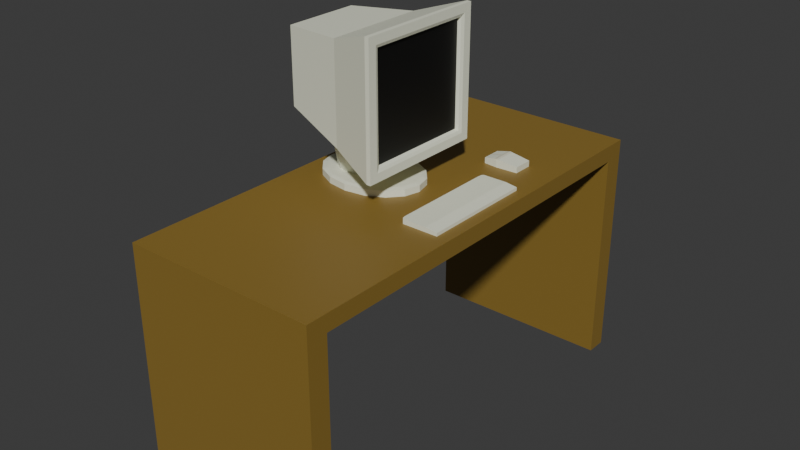 # Source: Computer_and_Desk.blend  (saved by Blender 4.5.90; exported with 4.5.12 LTS)
import bpy
from mathutils import Matrix  # noqa: F401  (used for matrix-valued properties, if any)

bpy.ops.wm.read_factory_settings(use_empty=True)
scene = bpy.context.scene
scene.name = 'Scene'

# ---- collections
col_collection = bpy.data.collections.new('Collection'); scene.collection.children.link(col_collection)

# ---- images (referenced by path relative to the original .blend; pixels are not part of the script)
import os
ASSET_DIR = os.environ.get("B2B_ASSET_DIR", "")  # directory of the original .blend (textures are referenced by path, not embedded)
HERE = os.path.dirname(os.path.abspath(__file__))  # packed textures are extracted next to this script under _unpacked/

def load_image(name, relpath, width, height, colorspace="sRGB"):
    """Load a texture the original file referenced (path relative to the .blend, or extracted next to this script)."""
    p = next((c for c in (os.path.join(HERE, relpath), os.path.join(ASSET_DIR, relpath)) if relpath and os.path.exists(c)), "")
    if p:
        img = bpy.data.images.load(p, check_existing=True)
        img.name = name
    else:  # same state as the original file: an image datablock whose file is absent (Cycles renders it pink)
        img = bpy.data.images.new(name, width, height)
        img.source = "FILE"
        img.filepath = "//" + (relpath or name)
    img.colorspace_settings.name = colorspace
    return img
img_keyboard_sprite = load_image('Keyboard Sprite', '_unpacked/Keyboard_Sprite.5a782c43.png', 128, 128, 'sRGB')
img_desk = load_image('Desk', '_unpacked/Desk.72135a0f.png', 128, 128, 'sRGB')

# ---- materials (node trees are filled in below, after node groups)
mat_material_003 = bpy.data.materials.new('Material.003')
mat_material_004 = bpy.data.materials.new('Material.004')
mat_material_005 = bpy.data.materials.new('Material.005')
mat_material_002 = bpy.data.materials.new('Material.002')
mat_material_001 = bpy.data.materials.new('Material.001')
mat_material_006 = bpy.data.materials.new('Material.006')
mat_material_007 = bpy.data.materials.new('Material.007')

# ---- material node trees
mat_material_003.use_nodes = True; mat_material_003.node_tree.nodes.clear()
_N = mat_material_003.node_tree.nodes; _L = mat_material_003.node_tree.links
n0 = _N.new('ShaderNodeBsdfPrincipled'); n0.name = 'Principled BSDF'; n0.location = (-200, 100)
n1 = _N.new('ShaderNodeOutputMaterial'); n1.name = 'Material Output'; n1.location = (200, 100)
n2 = _N.new('ShaderNodeTexImage'); n2.name = 'Image Texture'; n2.location = (-490, 80)
n2.image = img_keyboard_sprite
n2.interpolation = 'Closest'
_L.new(n0.outputs[0], n1.inputs[0])
_L.new(n2.outputs[0], n0.inputs[0])
n1.is_active_output = True
mat_material_004.use_nodes = True; mat_material_004.node_tree.nodes.clear()
_N = mat_material_004.node_tree.nodes; _L = mat_material_004.node_tree.links
n0 = _N.new('ShaderNodeBsdfPrincipled'); n0.name = 'Principled BSDF'; n0.location = (-200, 100)
n0.inputs[0].default_value = (0.002448, 0.002448, 0.002448, 1.0)
n1 = _N.new('ShaderNodeOutputMaterial'); n1.name = 'Material Output'; n1.location = (200, 100)
_L.new(n0.outputs[0], n1.inputs[0])
n1.is_active_output = True
mat_material_005.use_nodes = True; mat_material_005.node_tree.nodes.clear()
_N = mat_material_005.node_tree.nodes; _L = mat_material_005.node_tree.links
n0 = _N.new('ShaderNodeBsdfPrincipled'); n0.name = 'Principled BSDF'; n0.location = (-200, 100)
n1 = _N.new('ShaderNodeOutputMaterial'); n1.name = 'Material Output'; n1.location = (200, 100)
n2 = _N.new('ShaderNodeTexImage'); n2.name = 'Image Texture'; n2.location = (-490, 80)
n2.image = img_keyboard_sprite
_L.new(n0.outputs[0], n1.inputs[0])
_L.new(n2.outputs[0], n0.inputs[0])
n1.is_active_output = True
mat_material_002.use_nodes = True; mat_material_002.node_tree.nodes.clear()
_N = mat_material_002.node_tree.nodes; _L = mat_material_002.node_tree.links
n0 = _N.new('ShaderNodeBsdfPrincipled'); n0.name = 'Principled BSDF'; n0.location = (-200, 100)
n1 = _N.new('ShaderNodeOutputMaterial'); n1.name = 'Material Output'; n1.location = (200, 100)
n2 = _N.new('ShaderNodeTexImage'); n2.name = 'Image Texture'; n2.location = (-490, 80)
n2.image = img_keyboard_sprite
n2.interpolation = 'Closest'
_L.new(n0.outputs[0], n1.inputs[0])
_L.new(n2.outputs[0], n0.inputs[0])
n1.is_active_output = True
mat_material_001.use_nodes = True; mat_material_001.node_tree.nodes.clear()
_N = mat_material_001.node_tree.nodes; _L = mat_material_001.node_tree.links
n0 = _N.new('ShaderNodeOutputMaterial'); n0.name = 'Material Output'; n0.location = (200, 100)
n1 = _N.new('ShaderNodeBsdfPrincipled'); n1.name = 'Principled BSDF'; n1.location = (-200, 100)
n2 = _N.new('ShaderNodeTexImage'); n2.name = 'Image Texture'; n2.location = (-490, 80)
n2.image = img_keyboard_sprite
n2.interpolation = 'Closest'
_L.new(n1.outputs[0], n0.inputs[0])
_L.new(n2.outputs[0], n1.inputs[0])
n0.is_active_output = True
mat_material_006.use_nodes = True; mat_material_006.node_tree.nodes.clear()
_N = mat_material_006.node_tree.nodes; _L = mat_material_006.node_tree.links
n0 = _N.new('ShaderNodeBsdfPrincipled'); n0.name = 'Principled BSDF'; n0.location = (-200, 100)
n1 = _N.new('ShaderNodeOutputMaterial'); n1.name = 'Material Output'; n1.location = (200, 100)
n2 = _N.new('ShaderNodeTexImage'); n2.name = 'Image Texture'; n2.location = (-490, 80)
n2.image = img_keyboard_sprite
_L.new(n0.outputs[0], n1.inputs[0])
_L.new(n2.outputs[0], n0.inputs[0])
n1.is_active_output = True
mat_material_007.use_nodes = True; mat_material_007.node_tree.nodes.clear()
_N = mat_material_007.node_tree.nodes; _L = mat_material_007.node_tree.links
n0 = _N.new('ShaderNodeBsdfPrincipled'); n0.name = 'Principled BSDF'; n0.location = (-200, 100)
n1 = _N.new('ShaderNodeOutputMaterial'); n1.name = 'Material Output'; n1.location = (200, 100)
n2 = _N.new('ShaderNodeTexImage'); n2.name = 'Image Texture'; n2.location = (-490, 80)
n2.image = img_desk
_L.new(n0.outputs[0], n1.inputs[0])
_L.new(n2.outputs[0], n0.inputs[0])
n1.is_active_output = True

# ---- world
world_world = bpy.data.worlds.new('World'); scene.world = world_world
world_world.use_nodes = True; world_world.node_tree.nodes.clear()
_N = world_world.node_tree.nodes; _L = world_world.node_tree.links
n0 = _N.new('ShaderNodeOutputWorld'); n0.name = 'World Output'; n0.location = (200, 100)
n1 = _N.new('ShaderNodeBackground'); n1.name = 'Background'; n1.location = (-200, 100)
n1.inputs[0].default_value = (0.05088, 0.05088, 0.05088, 1.0)
_L.new(n1.outputs[0], n0.inputs[0])
n0.is_active_output = True
world_world.color = (0.05088, 0.05088, 0.05088)
world_world.sun_shadow_jitter_overblur = 0.0

# ---- meshes
me_cube_002 = bpy.data.meshes.new('Cube.002')
me_cube_002.from_pydata([(-0.8712, -0.5839, -0.458), (-0.8712, -0.5839, 0.7098), (-0.8712, 0.5839, -0.458), (-0.8712, 0.5839, 0.7098), (1.0, -0.8027, -0.8027), (1.0, -0.8027, 0.8027), (1.0, 0.8027, -0.8027), (1.0, 0.8027, 0.8027), (0.1957, 0.77, -0.77), (0.1957, 0.77, 0.77), (0.1957, -0.77, -0.77), (0.1957, -0.77, 0.77), (1.0, 1.0, 1.0), (1.0, 1.0, -1.0), (1.0, -1.0, -1.0), (1.0, -1.0, 1.0), (1.073, 1.0, 1.0), (1.073, 1.0, -1.0), (1.073, -1.0, -1.0), (1.073, -1.0, 1.0), (1.073, 0.8701, 0.8701), (1.006, 0.8027, 0.8027), (1.053, 0.8224, 0.8224), (1.006, 0.8027, -0.8027), (1.073, 0.8701, -0.8701), (1.053, 0.8224, -0.8224), (1.006, -0.8027, -0.8027), (1.073, -0.8701, -0.8701), (1.053, -0.8224, -0.8224), (1.073, -0.8701, 0.8701), (1.006, -0.8027, 0.8027), (1.053, -0.8224, 0.8224)], [], [(0, 1, 3, 2), (8, 9, 12, 13), (6, 7, 5, 4), (10, 11, 1, 0), (8, 13, 14, 10), (9, 3, 1, 11), (12, 9, 11, 15), (2, 8, 10, 0), (14, 15, 11, 10), (2, 3, 9, 8), (13, 12, 16, 17), (12, 15, 19, 16), (15, 14, 18, 19), (14, 13, 17, 18), (21, 23, 25, 22), (22, 25, 24, 20), (27, 24, 25, 28), (28, 25, 23, 26), (20, 29, 31, 22), (22, 31, 30, 21), (29, 27, 28, 31), (31, 28, 26, 30), (7, 6, 23, 21), (20, 24, 17, 16), (5, 7, 21, 30), (29, 20, 16, 19), (24, 27, 18, 17), (6, 4, 26, 23), (4, 5, 30, 26), (27, 29, 19, 18)])
me_cube_002.polygons.foreach_set('material_index', [0, 0, 1, 0, 0, 0, 0, 0, 0, 0, 0, 0, 0, 0, 0, 0, 0, 0, 0, 0, 0, 0, 0, 0, 0, 0, 0, 0, 0, 0])
_uv = me_cube_002.uv_layers.new(name='UVMap')
_uv.uv.foreach_set('vector', [0.7452, 0.01653, 0.8602, 0.01653, 0.8602, 0.1315, 0.7452, 0.1315, 0.7452, 0.1959, 0.8602, 0.1959, 0.8602, 0.2465, 0.7452, 0.2465, 0.7546, 0.2559, 0.8508, 0.2559, 0.8508, 0.3521, 0.7546, 0.3521, 0.7452, 0.4122, 0.8602, 0.4122, 0.8602, 0.4765, 0.7452, 0.4765, 0.6946, 0.2465, 0.7452, 0.2465, 0.7452, 0.3615, 0.6946, 0.3615, 0.9108, 0.2465, 0.9752, 0.2465, 0.9752, 0.3615, 0.9108, 0.3615, 0.8602, 0.2465, 0.9108, 0.2465, 0.9108, 0.3615, 0.8602, 0.3615, 0.6302, 0.2465, 0.6946, 0.2465, 0.6946, 0.3615, 0.6302, 0.3615, 0.7452, 0.3615, 0.8602, 0.3615, 0.8602, 0.4122, 0.7452, 0.4122, 0.7452, 0.1315, 0.8602, 0.1315, 0.8602, 0.1959, 0.7452, 0.1959, 0.7452, 0.2465, 0.8602, 0.2465, 0.8602, 0.2465, 0.7452, 0.2465, 0.8602, 0.2465, 0.8602, 0.3615, 0.8602, 0.3615, 0.8602, 0.2465, 0.8602, 0.3615, 0.7452, 0.3615, 0.7452, 0.3615, 0.8602, 0.3615, 0.7452, 0.3615, 0.7452, 0.2465, 0.7452, 0.2465, 0.7452, 0.3615, 0.8508, 0.2559, 0.7546, 0.2559, 0.7546, 0.2559, 0.8508, 0.2559, 0.8508, 0.2559, 0.7546, 0.2559, 0.7514, 0.2527, 0.854, 0.2527, 0.7514, 0.3554, 0.7514, 0.2527, 0.7546, 0.2559, 0.7546, 0.3521, 0.7546, 0.3521, 0.7546, 0.2559, 0.7546, 0.2559, 0.7546, 0.3521, 0.854, 0.2527, 0.854, 0.3554, 0.8508, 0.3521, 0.8508, 0.2559, 0.8508, 0.2559, 0.8508, 0.3521, 0.8508, 0.3521, 0.8508, 0.2559, 0.854, 0.3554, 0.7514, 0.3554, 0.7546, 0.3521, 0.8508, 0.3521, 0.8508, 0.3521, 0.7546, 0.3521, 0.7546, 0.3521, 0.8508, 0.3521, 0.8508, 0.2559, 0.7546, 0.2559, 0.7546, 0.2559, 0.8508, 0.2559, 0.854, 0.2527, 0.7514, 0.2527, 0.7452, 0.2465, 0.8602, 0.2465, 0.8508, 0.3521, 0.8508, 0.2559, 0.8508, 0.2559, 0.8508, 0.3521, 0.854, 0.3554, 0.854, 0.2527, 0.8602, 0.2465, 0.8602, 0.3615, 0.7514, 0.2527, 0.7514, 0.3554, 0.7452, 0.3615, 0.7452, 0.2465, 0.7546, 0.2559, 0.7546, 0.3521, 0.7546, 0.3521, 0.7546, 0.2559, 0.7546, 0.3521, 0.8508, 0.3521, 0.8508, 0.3521, 0.7546, 0.3521, 0.7514, 0.3554, 0.854, 0.3554, 0.8602, 0.3615, 0.7452, 0.3615])
me_cube_002.materials.append(mat_material_003)
me_cube_002.materials.append(mat_material_004)
me_cube_002.update()
me_cylinder = bpy.data.meshes.new('Cylinder')
me_cylinder.from_pydata([(8.393e-08, 0.824, -1.0), (0.0, 1.299, 1.0), (0.3153, 0.7613, -1.0), (0.4972, 1.2, 1.0), (0.5827, 0.5827, -1.0), (0.9188, 0.9188, 1.0), (0.7613, 0.3153, -1.0), (1.2, 0.4972, 1.0), (0.824, 1.343e-06, -1.0), (1.299, -4.568e-06, 1.0), (0.7613, -0.3153, -1.0), (1.2, -0.4972, 1.0), (0.5827, -0.5827, -1.0), (0.9188, -0.9188, 1.0), (0.3153, -0.7613, -1.0), (0.4972, -1.2, 1.0), (8.393e-08, -0.824, -1.0), (0.0, -1.299, 1.0), (-0.3153, -0.7613, -1.0), (-0.4972, -1.2, 1.0), (-0.5827, -0.5827, -1.0), (-0.9188, -0.9188, 1.0), (-0.7613, -0.3153, -1.0), (-1.2, -0.4972, 1.0), (-0.824, 1.343e-06, -1.0), (-1.299, -4.568e-06, 1.0), (-0.7613, 0.3153, -1.0), (-1.2, 0.4972, 1.0), (-0.5827, 0.5827, -1.0), (-0.9188, 0.9188, 1.0), (-0.3153, 0.7613, -1.0), (-0.4972, 1.2, 1.0)], [], [(0, 1, 3, 2), (2, 3, 5, 4), (4, 5, 7, 6), (6, 7, 9, 8), (8, 9, 11, 10), (10, 11, 13, 12), (12, 13, 15, 14), (14, 15, 17, 16), (16, 17, 19, 18), (18, 19, 21, 20), (20, 21, 23, 22), (22, 23, 25, 24), (24, 25, 27, 26), (26, 27, 29, 28), (3, 1, 31, 29, 27, 25, 23, 21, 19, 17, 15, 13, 11, 9, 7, 5), (28, 29, 31, 30), (30, 31, 1, 0), (0, 2, 4, 6, 8, 10, 12, 14, 16, 18, 20, 22, 24, 26, 28, 30)])
_uv = me_cylinder.uv_layers.new(name='UVMap')
_uv.uv.foreach_set('vector', [0.3938, 0.875, 0.3938, 0.7861, 0.405, 0.7861, 0.405, 0.875, 0.405, 0.875, 0.405, 0.7861, 0.4161, 0.7861, 0.4161, 0.875, 0.4161, 0.875, 0.4161, 0.7861, 0.4272, 0.7861, 0.4272, 0.875, 0.4272, 0.875, 0.4272, 0.7861, 0.4383, 0.7861, 0.4383, 0.875, 0.4383, 0.875, 0.4383, 0.7861, 0.4494, 0.7861, 0.4494, 0.875, 0.4494, 0.875, 0.4494, 0.7861, 0.4605, 0.7861, 0.4605, 0.875, 0.4605, 0.875, 0.4605, 0.7861, 0.4717, 0.7861, 0.4717, 0.875, 0.4717, 0.875, 0.4717, 0.7861, 0.4828, 0.7861, 0.4828, 0.875, 0.4828, 0.875, 0.4828, 0.7861, 0.4939, 0.7861, 0.4939, 0.875, 0.4939, 0.875, 0.4939, 0.7861, 0.505, 0.7861, 0.505, 0.875, 0.505, 0.875, 0.505, 0.7861, 0.5161, 0.7861, 0.5161, 0.875, 0.5161, 0.875, 0.5161, 0.7861, 0.5272, 0.7861, 0.5272, 0.875, 0.5272, 0.875, 0.5272, 0.7861, 0.5384, 0.7861, 0.5384, 0.875, 0.5384, 0.875, 0.5384, 0.7861, 0.5495, 0.7861, 0.5495, 0.875, 0.5109, 0.88, 0.5272, 0.8768, 0.5436, 0.88, 0.5574, 0.8893, 0.5667, 0.9031, 0.5699, 0.9195, 0.5667, 0.9358, 0.5574, 0.9497, 0.5436, 0.9589, 0.5272, 0.9622, 0.5109, 0.9589, 0.4971, 0.9497, 0.4878, 0.9358, 0.4846, 0.9195, 0.4878, 0.9031, 0.4971, 0.8893, 0.5495, 0.875, 0.5495, 0.7861, 0.5606, 0.7861, 0.5606, 0.875, 0.5606, 0.875, 0.5606, 0.7861, 0.5717, 0.7861, 0.5717, 0.875, 0.4383, 0.8768, 0.422, 0.88, 0.4081, 0.8893, 0.3989, 0.9031, 0.3956, 0.9195, 0.3989, 0.9358, 0.4081, 0.9497, 0.422, 0.9589, 0.4383, 0.9622, 0.4546, 0.9589, 0.4685, 0.9497, 0.4777, 0.9358, 0.481, 0.9195, 0.4777, 0.9031, 0.4685, 0.8893, 0.4546, 0.88])
me_cylinder.materials.append(mat_material_005)
me_cylinder.update()
me_cube_003 = bpy.data.meshes.new('Cube.003')
me_cube_003.from_pydata([(-1.0, -0.8076, -0.8076), (-1.0, -0.8076, 0.8076), (-1.0, 0.8076, -0.8076), (-1.0, 0.8076, 0.8076), (1.0, -0.8301, -0.8301), (1.0, -0.8301, 0.8301), (1.0, 0.8301, -0.8301), (1.0, 0.8301, 0.8301), (-0.2312, 0.9325, -0.911), (-0.2312, 0.9325, 1.55), (-0.2312, -0.9325, -0.911), (-0.2312, -0.9325, 1.55), (-1.0, 0.0, -0.8076), (1.0, 0.0, -0.8301), (1.0, 0.0, 0.8301), (-0.2312, 0.0, -0.911), (-1.0, -0.07528, 0.8076), (-1.0, 0.07528, 0.8076), (-1.0, 0.0, 0.7323), (-1.0, 0.0, 0.8076), (-0.2312, 0.07528, 1.55), (-0.2312, -0.07528, 1.55), (-0.1662, 0.0, 1.512), (-0.2312, 0.0, 1.55)], [], [(8, 9, 7, 6), (13, 14, 5, 4), (10, 11, 1, 0), (15, 13, 4, 10), (12, 15, 10, 0), (4, 5, 11, 10), (2, 3, 9, 8), (2, 8, 15, 12), (8, 6, 13, 15), (6, 7, 14, 13), (16, 19, 18), (19, 17, 18), (20, 23, 22), (23, 21, 22), (16, 21, 23, 19), (19, 23, 20, 17), (9, 3, 17, 20), (0, 1, 16, 18, 12), (12, 18, 17, 3, 2), (21, 16, 1, 11), (14, 22, 21, 11, 5), (7, 9, 20, 22, 14)])
_uv = me_cube_003.uv_layers.new(name='UVMap')
_uv.uv.foreach_set('vector', [0.7242, 0.6589, 0.8418, 0.6589, 0.8418, 0.7313, 0.7242, 0.7313, 0.7242, 0.7901, 0.8418, 0.7901, 0.8418, 0.8489, 0.7242, 0.8489, 0.7242, 0.9213, 0.8418, 0.9213, 0.8418, 0.9665, 0.7242, 0.9665, 0.6518, 0.7901, 0.7242, 0.7901, 0.7242, 0.8489, 0.6518, 0.8489, 0.6066, 0.7901, 0.6518, 0.7901, 0.6518, 0.8489, 0.6066, 0.8489, 0.7242, 0.8489, 0.8418, 0.8489, 0.8418, 0.9213, 0.7242, 0.9213, 0.7242, 0.6137, 0.8418, 0.6137, 0.8418, 0.6589, 0.7242, 0.6589, 0.6066, 0.7313, 0.6518, 0.7313, 0.6518, 0.7901, 0.6066, 0.7901, 0.6518, 0.7313, 0.7242, 0.7313, 0.7242, 0.7901, 0.6518, 0.7901, 0.7242, 0.7313, 0.8418, 0.7313, 0.8418, 0.7901, 0.7242, 0.7901, 0.8418, 0.5495, 0.8418, 0.5549, 0.8363, 0.5549, 0.8418, 0.5549, 0.8418, 0.5549, 0.8363, 0.5549, 0.9142, 0.7854, 0.9142, 0.7901, 0.9103, 0.7901, 0.9142, 0.7901, 0.9142, 0.7952, 0.9103, 0.7901, 0.9594, 0.7956, 0.9142, 0.7949, 0.9142, 0.7901, 0.9594, 0.7901, 0.9594, 0.7901, 0.9142, 0.7901, 0.9142, 0.7854, 0.9594, 0.7846, 0.9142, 0.7313, 0.9594, 0.7313, 0.9594, 0.7846, 0.9142, 0.7854, 0.7242, 0.4961, 0.8418, 0.4961, 0.8418, 0.5495, 0.8363, 0.5549, 0.7242, 0.5549, 0.7242, 0.5549, 0.8363, 0.5549, 0.8418, 0.5604, 0.8418, 0.6137, 0.7242, 0.6137, 0.9142, 0.7949, 0.9594, 0.7956, 0.9594, 0.8489, 0.9142, 0.8489, 0.8418, 0.7901, 0.9103, 0.7901, 0.9142, 0.7949, 0.9142, 0.8489, 0.8418, 0.8489, 0.8418, 0.7313, 0.9142, 0.7313, 0.9142, 0.7854, 0.9103, 0.7901, 0.8418, 0.7901])
me_cube_003.materials.append(mat_material_002)
me_cube_003.update()
me_cube_004 = bpy.data.meshes.new('Cube.004')
me_cube_004.from_pydata([(1.0, -1.0, -1.0), (1.0, 1.0, -1.0), (1.0, -1.0, 0.3637), (0.3637, -1.0, 1.0), (0.3637, 1.0, 1.0), (1.0, 1.0, 0.3637), (-0.9017, -1.0, -1.0), (-1.0, -0.9017, -1.0), (-0.9712, -0.9712, -1.0), (-1.0, -0.9017, 1.0), (-0.9017, -1.0, 1.0), (-0.9712, -0.9712, 1.0), (-1.0, 0.9017, -1.0), (-0.9017, 1.0, -1.0), (-0.9712, 0.9712, -1.0), (-0.9017, 1.0, 1.0), (-1.0, 0.9017, 1.0), (-0.9712, 0.9712, 1.0)], [], [(4, 3, 2, 5), (1, 5, 2, 0), (6, 10, 11, 8), (8, 11, 9, 7), (15, 13, 14, 17), (17, 14, 12, 16), (12, 14, 13, 1, 0, 6, 8, 7), (7, 9, 16, 12), (0, 2, 3, 10, 6), (4, 15, 17, 16, 9, 11, 10, 3), (13, 15, 4, 5, 1)])
_uv = me_cube_004.uv_layers.new(name='UVMap')
_uv.uv.foreach_set('vector', [0.2113, 0.8242, 0.2113, 0.03189, 0.2946, 0.03189, 0.2946, 0.8242, 0.2946, 0.8242, 0.2946, 0.8242, 0.2946, 0.03189, 0.2946, 0.03189, 0.0457, 0.03189, 0.0457, 0.03189, 0.03659, 0.0433, 0.03659, 0.0433, 0.03659, 0.0433, 0.03659, 0.0433, 0.03282, 0.07085, 0.03282, 0.07085, 0.0457, 0.8242, 0.0457, 0.8242, 0.03659, 0.8128, 0.03659, 0.8128, 0.03659, 0.8128, 0.03659, 0.8128, 0.03282, 0.7852, 0.03282, 0.7852, 0.03282, 0.7852, 0.03659, 0.8128, 0.0457, 0.8242, 0.2946, 0.8242, 0.2946, 0.03189, 0.0457, 0.03189, 0.03659, 0.0433, 0.03282, 0.07085, 0.03282, 0.07085, 0.03282, 0.07085, 0.03282, 0.7852, 0.03282, 0.7852, 0.2946, 0.03189, 0.2946, 0.03189, 0.2113, 0.03189, 0.0457, 0.03189, 0.0457, 0.03189, 0.2113, 0.8242, 0.0457, 0.8242, 0.03659, 0.8128, 0.03282, 0.7852, 0.03282, 0.07085, 0.03659, 0.0433, 0.0457, 0.03189, 0.2113, 0.03189, 0.0457, 0.8242, 0.0457, 0.8242, 0.2113, 0.8242, 0.2946, 0.8242, 0.2946, 0.8242])
me_cube_004.materials.append(mat_material_001)
me_cube_004.update()
me_cylinder_001 = bpy.data.meshes.new('Cylinder.001')
me_cylinder_001.from_pydata([(0.0, 1.0, -1.0), (0.3827, 0.9239, -1.0), (0.7071, 0.7071, -1.0), (0.9239, 0.3827, -1.0), (1.0, 0.0, -1.0), (0.9239, -0.3827, -1.0), (0.7071, -0.7071, -1.0), (0.3827, -0.9239, -1.0), (0.0, -1.0, -1.0), (-0.3827, -0.9239, -1.0), (-0.7071, -0.7071, -1.0), (-0.9239, -0.3827, -1.0), (-1.0, 0.0, -1.0), (-0.9239, 0.3827, -1.0), (-0.7071, 0.7071, -1.0), (-0.3827, 0.9239, -1.0), (0.0, 0.6653, 1.0), (0.0, 1.0, 0.6717), (0.0, 0.902, 0.9038), (0.2546, 0.6146, 1.0), (0.3827, 0.9239, 0.6717), (0.3452, 0.8333, 0.9038), (0.4704, 0.4704, 1.0), (0.7071, 0.7071, 0.6717), (0.6378, 0.6378, 0.9038), (0.6146, 0.2546, 1.0), (0.9239, 0.3827, 0.6717), (0.8333, 0.3452, 0.9038), (0.6653, 0.0, 1.0), (1.0, 0.0, 0.6717), (0.902, 0.0, 0.9038), (0.6146, -0.2546, 1.0), (0.9239, -0.3827, 0.6717), (0.8333, -0.3452, 0.9038), (0.4704, -0.4704, 1.0), (0.7071, -0.7071, 0.6717), (0.6378, -0.6378, 0.9038), (0.2546, -0.6146, 1.0), (0.3827, -0.9239, 0.6717), (0.3452, -0.8333, 0.9038), (0.0, -0.6653, 1.0), (0.0, -1.0, 0.6717), (0.0, -0.902, 0.9038), (-0.2546, -0.6146, 1.0), (-0.3827, -0.9239, 0.6717), (-0.3452, -0.8333, 0.9038), (-0.4704, -0.4704, 1.0), (-0.7071, -0.7071, 0.6717), (-0.6378, -0.6378, 0.9038), (-0.6146, -0.2546, 1.0), (-0.9239, -0.3827, 0.6717), (-0.8333, -0.3452, 0.9038), (-0.6653, 0.0, 1.0), (-1.0, 0.0, 0.6717), (-0.902, 0.0, 0.9038), (-0.6146, 0.2546, 1.0), (-0.9239, 0.3827, 0.6717), (-0.8333, 0.3452, 0.9038), (-0.4704, 0.4704, 1.0), (-0.7071, 0.7071, 0.6717), (-0.6378, 0.6378, 0.9038), (-0.2546, 0.6146, 1.0), (-0.3827, 0.9239, 0.6717), (-0.3452, 0.8333, 0.9038)], [], [(0, 1, 2, 3, 4, 5, 6, 7, 8, 9, 10, 11, 12, 13, 14, 15), (20, 17, 18, 21), (21, 18, 16, 19), (23, 20, 21, 24), (24, 21, 19, 22), (26, 23, 24, 27), (27, 24, 22, 25), (29, 26, 27, 30), (30, 27, 25, 28), (32, 29, 30, 33), (33, 30, 28, 31), (35, 32, 33, 36), (36, 33, 31, 34), (38, 35, 36, 39), (39, 36, 34, 37), (41, 38, 39, 42), (42, 39, 37, 40), (44, 41, 42, 45), (45, 42, 40, 43), (47, 44, 45, 48), (48, 45, 43, 46), (50, 47, 48, 51), (51, 48, 46, 49), (53, 50, 51, 54), (54, 51, 49, 52), (56, 53, 54, 57), (57, 54, 52, 55), (59, 56, 57, 60), (60, 57, 55, 58), (62, 59, 60, 63), (63, 60, 58, 61), (17, 62, 63, 18), (18, 63, 61, 16), (19, 16, 61, 58, 55, 52, 49, 46, 43, 40, 37, 34, 31, 28, 25, 22), (0, 17, 20, 1), (15, 62, 17, 0), (1, 20, 23, 2), (2, 23, 26, 3), (3, 26, 29, 4), (4, 29, 32, 5), (5, 32, 35, 6), (6, 35, 38, 7), (7, 38, 41, 8), (8, 41, 44, 9), (9, 44, 47, 10), (10, 47, 50, 11), (11, 50, 53, 12), (12, 53, 56, 13), (13, 56, 59, 14), (14, 59, 62, 15)])
_uv = me_cylinder_001.uv_layers.new(name='UVMap')
_uv.uv.foreach_set('vector', [0.1965, 0.8963, 0.2115, 0.8933, 0.2243, 0.8847, 0.2328, 0.872, 0.2358, 0.8569, 0.2328, 0.8418, 0.2243, 0.8291, 0.2115, 0.8205, 0.1965, 0.8176, 0.1814, 0.8205, 0.1687, 0.8291, 0.1601, 0.8418, 0.1571, 0.8569, 0.1601, 0.872, 0.1687, 0.8847, 0.1814, 0.8933, 0.2272, 0.9664, 0.2375, 0.9664, 0.237, 0.9799, 0.2272, 0.9799, 0.1295, 0.8931, 0.1145, 0.8961, 0.1145, 0.8831, 0.1245, 0.8811, 0.217, 0.9664, 0.2272, 0.9664, 0.2272, 0.9799, 0.217, 0.9799, 0.1422, 0.8846, 0.1295, 0.8931, 0.1245, 0.8811, 0.133, 0.8754, 0.2067, 0.9664, 0.217, 0.9664, 0.217, 0.9799, 0.2067, 0.9799, 0.1507, 0.8719, 0.1422, 0.8846, 0.133, 0.8754, 0.1387, 0.8669, 0.1965, 0.9664, 0.2067, 0.9664, 0.2067, 0.9799, 0.1965, 0.9799, 0.1537, 0.8569, 0.1507, 0.8719, 0.1387, 0.8669, 0.1407, 0.8569, 0.1862, 0.9664, 0.1965, 0.9664, 0.1965, 0.9799, 0.1862, 0.9799, 0.1507, 0.8419, 0.1537, 0.8569, 0.1407, 0.8569, 0.1387, 0.8469, 0.176, 0.9664, 0.1862, 0.9664, 0.1862, 0.9799, 0.176, 0.9799, 0.1422, 0.8292, 0.1507, 0.8419, 0.1387, 0.8469, 0.133, 0.8384, 0.1657, 0.9664, 0.176, 0.9664, 0.176, 0.9799, 0.1657, 0.9799, 0.1295, 0.8207, 0.1422, 0.8292, 0.133, 0.8384, 0.1245, 0.8327, 0.1555, 0.9664, 0.1657, 0.9664, 0.1657, 0.9799, 0.1555, 0.9799, 0.1145, 0.8177, 0.1295, 0.8207, 0.1245, 0.8327, 0.1145, 0.8307, 0.1452, 0.9664, 0.1555, 0.9664, 0.1555, 0.9799, 0.1452, 0.9799, 0.09949, 0.8207, 0.1145, 0.8177, 0.1145, 0.8307, 0.1045, 0.8327, 0.135, 0.9664, 0.1452, 0.9664, 0.1452, 0.9799, 0.135, 0.9799, 0.08677, 0.8292, 0.09949, 0.8207, 0.1045, 0.8327, 0.09598, 0.8384, 0.1247, 0.9664, 0.135, 0.9664, 0.135, 0.9799, 0.1247, 0.9799, 0.07827, 0.8419, 0.08677, 0.8292, 0.09598, 0.8384, 0.0903, 0.8469, 0.1145, 0.9664, 0.1247, 0.9664, 0.1247, 0.9799, 0.1145, 0.9799, 0.07528, 0.8569, 0.07827, 0.8419, 0.0903, 0.8469, 0.08831, 0.8569, 0.1042, 0.9664, 0.1145, 0.9664, 0.1145, 0.9799, 0.1042, 0.9799, 0.07827, 0.8719, 0.07528, 0.8569, 0.08831, 0.8569, 0.0903, 0.8669, 0.09399, 0.9664, 0.1042, 0.9664, 0.1042, 0.9799, 0.09399, 0.9799, 0.08677, 0.8846, 0.07827, 0.8719, 0.0903, 0.8669, 0.09598, 0.8754, 0.08375, 0.9664, 0.09399, 0.9664, 0.09399, 0.9799, 0.08375, 0.9799, 0.09949, 0.8931, 0.08677, 0.8846, 0.09598, 0.8754, 0.1045, 0.8811, 0.0735, 0.9664, 0.08375, 0.9664, 0.08375, 0.9799, 0.074, 0.9799, 0.1145, 0.8961, 0.09949, 0.8931, 0.1045, 0.8811, 0.1145, 0.8831, 0.1245, 0.8811, 0.1145, 0.8831, 0.1045, 0.8811, 0.09598, 0.8754, 0.0903, 0.8669, 0.08831, 0.8569, 0.0903, 0.8469, 0.09598, 0.8384, 0.1045, 0.8327, 0.1145, 0.8307, 0.1245, 0.8327, 0.133, 0.8384, 0.1387, 0.8469, 0.1407, 0.8569, 0.1387, 0.8669, 0.133, 0.8754, 0.2375, 0.8979, 0.2375, 0.9664, 0.2272, 0.9664, 0.2272, 0.8979, 0.08375, 0.8979, 0.08375, 0.9664, 0.0735, 0.9664, 0.0735, 0.8979, 0.2272, 0.8979, 0.2272, 0.9664, 0.217, 0.9664, 0.217, 0.8979, 0.217, 0.8979, 0.217, 0.9664, 0.2067, 0.9664, 0.2067, 0.8979, 0.2067, 0.8979, 0.2067, 0.9664, 0.1965, 0.9664, 0.1965, 0.8979, 0.1965, 0.8979, 0.1965, 0.9664, 0.1862, 0.9664, 0.1862, 0.8979, 0.1862, 0.8979, 0.1862, 0.9664, 0.176, 0.9664, 0.176, 0.8979, 0.176, 0.8979, 0.176, 0.9664, 0.1657, 0.9664, 0.1657, 0.8979, 0.1657, 0.8979, 0.1657, 0.9664, 0.1555, 0.9664, 0.1555, 0.8979, 0.1555, 0.8979, 0.1555, 0.9664, 0.1452, 0.9664, 0.1452, 0.8979, 0.1452, 0.8979, 0.1452, 0.9664, 0.135, 0.9664, 0.135, 0.8979, 0.135, 0.8979, 0.135, 0.9664, 0.1247, 0.9664, 0.1247, 0.8979, 0.1247, 0.8979, 0.1247, 0.9664, 0.1145, 0.9664, 0.1145, 0.8979, 0.1145, 0.8979, 0.1145, 0.9664, 0.1042, 0.9664, 0.1042, 0.8979, 0.1042, 0.8979, 0.1042, 0.9664, 0.09399, 0.9664, 0.09399, 0.8979, 0.09399, 0.8979, 0.09399, 0.9664, 0.08375, 0.9664, 0.08375, 0.8979])
me_cylinder_001.materials.append(mat_material_006)
me_cylinder_001.update()
me_cube_005 = bpy.data.meshes.new('Cube.005')
me_cube_005.from_pydata([(-1.0, -1.0, -1.0), (-1.0, -1.0, 1.0), (-1.0, 1.0, -1.0), (-1.0, 1.0, 1.0), (1.0, -1.0, -1.0), (1.0, -1.0, 1.0), (1.0, 1.0, -1.0), (1.0, 1.0, 1.0), (-1.0, -1.104, -1.0), (-1.0, -1.104, 1.0), (-1.0, 1.104, 1.0), (-1.0, 1.104, -1.0), (1.0, 1.104, -1.0), (1.0, 1.104, 1.0), (1.0, -1.104, 1.0), (1.0, -1.104, -1.0), (1.0, 1.0, -27.43), (-1.0, 1.0, -27.43), (-1.0, -1.0, -27.43), (1.0, -1.0, -27.43), (1.0, 1.104, -27.43), (-1.0, 1.104, -27.43), (-1.0, -1.104, -27.43), (1.0, -1.104, -27.43)], [], [(0, 1, 3, 2), (4, 5, 14, 15), (6, 7, 5, 4), (5, 1, 9, 14), (2, 6, 4, 0), (7, 3, 1, 5), (11, 10, 13, 12), (15, 14, 9, 8), (3, 7, 13, 10), (2, 3, 10, 11), (1, 0, 8, 9), (15, 8, 22, 23), (7, 6, 12, 13), (4, 15, 23, 19), (18, 19, 23, 22), (16, 17, 21, 20), (12, 6, 16, 20), (2, 11, 21, 17), (11, 12, 20, 21), (0, 4, 19, 18), (8, 0, 18, 22), (6, 2, 17, 16)])
_uv = me_cube_005.uv_layers.new(name='UVMap')
_uv.uv.foreach_set('vector', [0.375, 0.0, 0.625, 0.0, 0.625, 0.25, 0.375, 0.25, 0.375, 0.75, 0.625, 0.75, 0.625, 0.75, 0.375, 0.75, 0.375, 0.5, 0.625, 0.5, 0.625, 0.75, 0.375, 0.75, 0.625, 0.75, 0.875, 0.75, 0.875, 0.75, 0.625, 0.75, 0.125, 0.5, 0.375, 0.5, 0.375, 0.75, 0.125, 0.75, 0.625, 0.5, 0.875, 0.5, 0.875, 0.75, 0.625, 0.75, 0.375, 0.25, 0.625, 0.25, 0.625, 0.5, 0.375, 0.5, 0.375, 0.75, 0.625, 0.75, 0.625, 1.0, 0.375, 1.0, 0.875, 0.5, 0.625, 0.5, 0.625, 0.5, 0.875, 0.5, 0.375, 0.25, 0.625, 0.25, 0.625, 0.25, 0.375, 0.25, 0.625, 0.0, 0.375, 0.0, 0.375, 0.0, 0.625, 0.0, 0.375, 0.75, 0.375, 1.0, 0.375, 1.0, 0.375, 0.75, 0.625, 0.5, 0.375, 0.5, 0.375, 0.5, 0.625, 0.5, 0.375, 0.75, 0.375, 0.75, 0.375, 0.75, 0.375, 0.75, 0.125, 0.75, 0.375, 0.75, 0.375, 0.75, 0.125, 0.75, 0.375, 0.5, 0.125, 0.5, 0.125, 0.5, 0.375, 0.5, 0.375, 0.5, 0.375, 0.5, 0.375, 0.5, 0.375, 0.5, 0.375, 0.25, 0.375, 0.25, 0.375, 0.25, 0.375, 0.25, 0.375, 0.25, 0.375, 0.5, 0.375, 0.5, 0.375, 0.25, 0.125, 0.75, 0.375, 0.75, 0.375, 0.75, 0.125, 0.75, 0.375, 0.0, 0.375, 0.0, 0.375, 0.0, 0.375, 0.0, 0.375, 0.5, 0.125, 0.5, 0.125, 0.5, 0.375, 0.5])
me_cube_005.materials.append(mat_material_007)
me_cube_005.update()

# ---- objects
ob_cube = bpy.data.objects.new('Cube', me_cube_002)
ob_cylinder = bpy.data.objects.new('Cylinder', me_cylinder)
ob_cube_001 = bpy.data.objects.new('Cube.001', me_cube_003)
ob_cube_002 = bpy.data.objects.new('Cube.002', me_cube_004)
ob_cylinder_001 = bpy.data.objects.new('Cylinder.001', me_cylinder_001)
ob_cube_003 = bpy.data.objects.new('Cube.003', me_cube_005)

# ---- transforms, parenting, visibility, modifiers, constraints
ob_cube.location = (-1.258, 0.01726, 2.037)
ob_cube.scale = (0.3631, 0.4138, 0.3948)
ob_cylinder.location = (-1.294, 0.02358, 1.663)
ob_cylinder.scale = (0.157, 0.157, 0.222)
ob_cube_001.location = (-0.7202, 0.6221, 1.473)
ob_cube_001.scale = (0.1114, 0.07459, 0.02427)
ob_cube_002.location = (-0.596, 0.01742, 1.471)
ob_cube_002.scale = (0.117, 0.3539, 0.01556)
ob_cylinder_001.location = (-1.205, 0.01894, 1.48)
ob_cylinder_001.scale = (0.3283, 0.2501, 0.0254)
ob_cube_003.location = (-1.006, 0.004934, 1.406)
ob_cube_003.scale = (0.6036, 1.236, 0.05121)

# ---- collection membership
col_collection.objects.link(ob_cube)
col_collection.objects.link(ob_cylinder)
col_collection.objects.link(ob_cube_001)
col_collection.objects.link(ob_cube_002)
col_collection.objects.link(ob_cylinder_001)
col_collection.objects.link(ob_cube_003)

# ---- scene / render settings (as saved in the file)
scene.frame_start = 1; scene.frame_end = 250; scene.frame_set(1)
scene.render.engine = 'BLENDER_EEVEE_NEXT'
bpy.context.view_layer.update()

# ---- added for rendering (the .blend has no active camera and no usable light): camera, sun
cam_auto = bpy.data.cameras.new('AutoCamera')
cam_auto.lens = 50.0
cam_auto.sensor_width = 36.0
cam_auto.clip_end = 1000.0
ob_auto_camera = bpy.data.objects.new('AutoCamera', cam_auto)
scene.collection.objects.link(ob_auto_camera)
ob_auto_camera.location = (2.55548, -4.26828, 4.06503)
ob_auto_camera.rotation_euler = (1.09748, -7.21219e-08, 0.694738)
scene.camera = ob_auto_camera
light_auto_sun = bpy.data.lights.new('AutoSun', 'SUN')
light_auto_sun.energy = 3.0
light_auto_sun.angle = 0.0523599
ob_auto_sun = bpy.data.objects.new('AutoSun', light_auto_sun)
scene.collection.objects.link(ob_auto_sun)
ob_auto_sun.rotation_euler = (0.872665, 0.174533, 0.523599)
bpy.context.view_layer.update()
